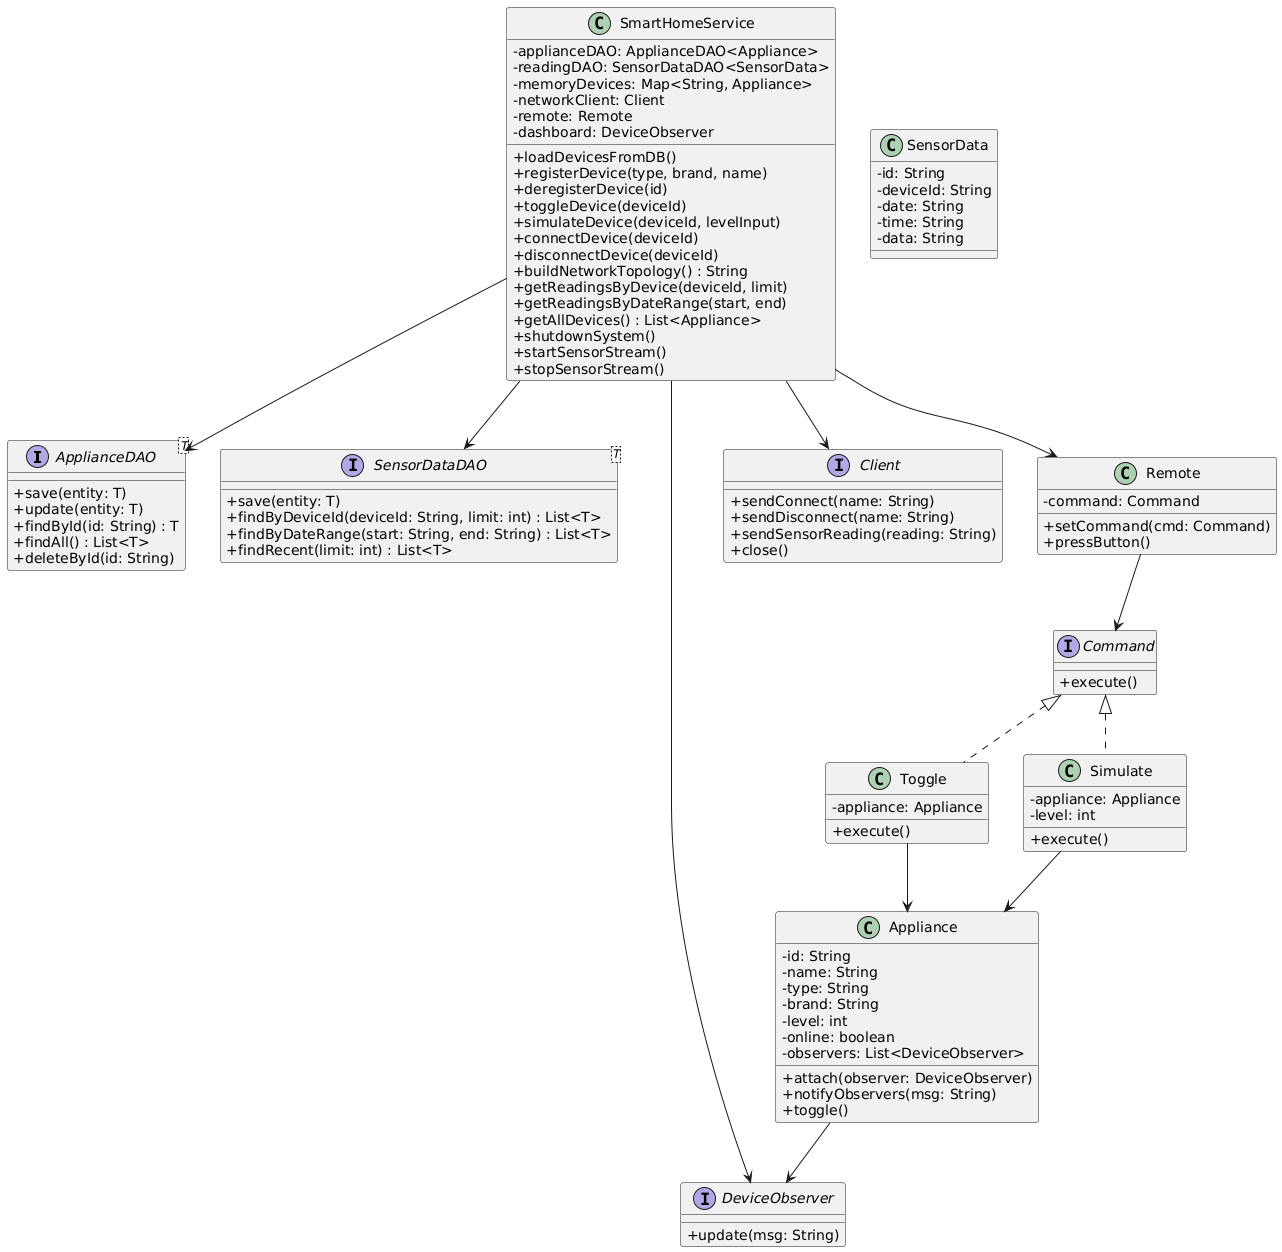

The diagram above was rendered by PlantUML. Its source (embedded in the PNG):
@startuml
skinparam classAttributeIconSize 0

' --- Interfaces ---
interface ApplianceDAO<T> {
    +save(entity: T)
    +update(entity: T)
    +findById(id: String) : T
    +findAll() : List<T>
    +deleteById(id: String)
}

interface SensorDataDAO<T> {
    +save(entity: T)
    +findByDeviceId(deviceId: String, limit: int) : List<T>
    +findByDateRange(start: String, end: String) : List<T>
    +findRecent(limit: int) : List<T>
}

interface DeviceObserver {
    +update(msg: String)
}

interface Client {
    +sendConnect(name: String)
    +sendDisconnect(name: String)
    +sendSensorReading(reading: String)
    +close()
}

' --- Concrete classes ---
class SmartHomeService {
    -applianceDAO: ApplianceDAO<Appliance>
    -readingDAO: SensorDataDAO<SensorData>
    -memoryDevices: Map<String, Appliance>
    -networkClient: Client
    -remote: Remote
    -dashboard: DeviceObserver
    +loadDevicesFromDB()
    +registerDevice(type, brand, name)
    +deregisterDevice(id)
    +toggleDevice(deviceId)
    +simulateDevice(deviceId, levelInput)
    +connectDevice(deviceId)
    +disconnectDevice(deviceId)
    +buildNetworkTopology() : String
    +getReadingsByDevice(deviceId, limit)
    +getReadingsByDateRange(start, end)
    +getAllDevices() : List<Appliance>
    +shutdownSystem()
    +startSensorStream()
    +stopSensorStream()
}

class Appliance {
    -id: String
    -name: String
    -type: String
    -brand: String
    -level: int
    -online: boolean
    -observers: List<DeviceObserver>
    +attach(observer: DeviceObserver)
    +notifyObservers(msg: String)
    +toggle()
}

class SensorData {
    -id: String
    -deviceId: String
    -date: String
    -time: String
    -data: String
}

class Remote {
    -command: Command
    +setCommand(cmd: Command)
    +pressButton()
}

interface Command {
    +execute()
}

class Toggle implements Command {
    -appliance: Appliance
    +execute()
}

class Simulate implements Command {
    -appliance: Appliance
    -level: int
    +execute()
}

' --- Relationships ---
SmartHomeService --> ApplianceDAO
SmartHomeService --> SensorDataDAO
SmartHomeService --> Client
SmartHomeService --> DeviceObserver
SmartHomeService --> Remote

Appliance --> DeviceObserver
Remote --> Command
Toggle --> Appliance
Simulate --> Appliance
@enduml